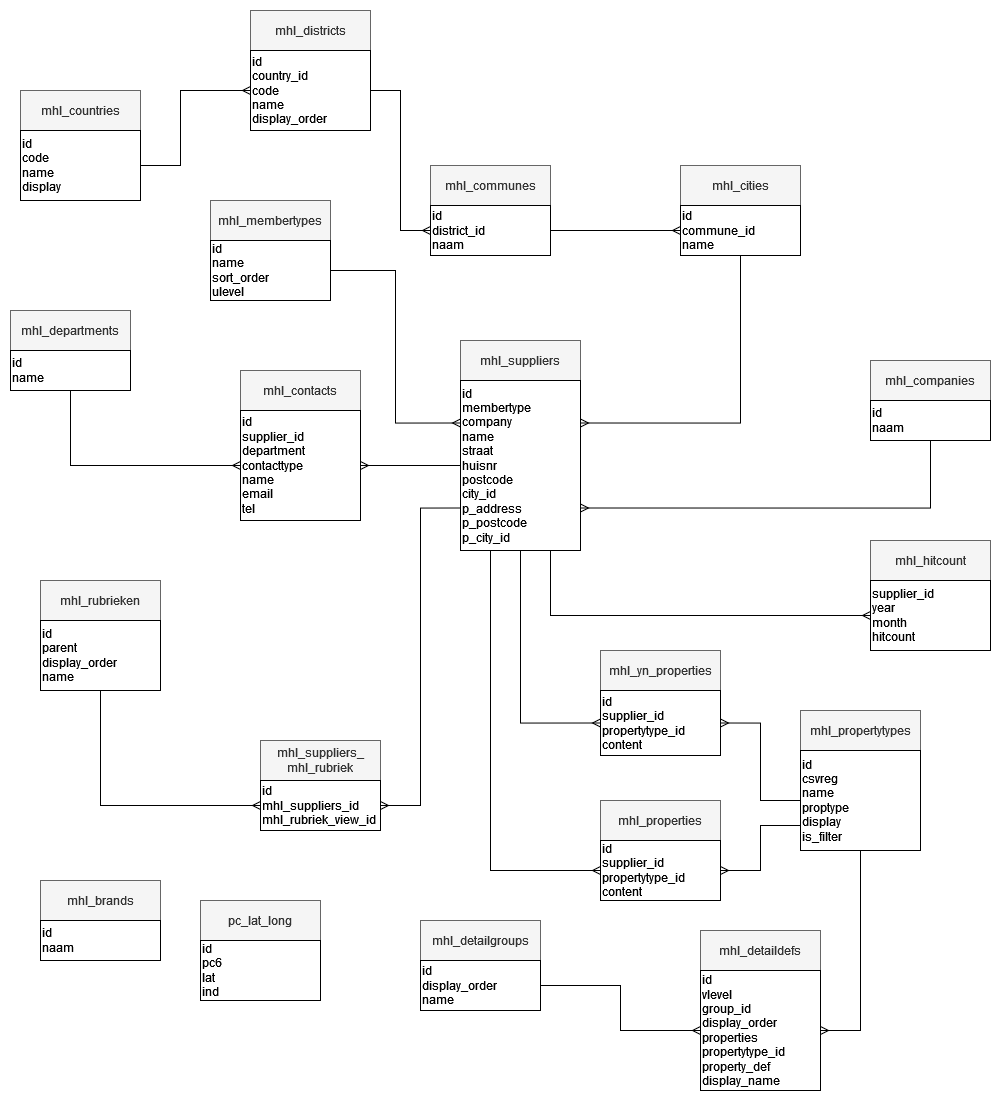

The diagram above was exported from draw.io. Its source (the exported page's mxGraphModel, read from the mxfile embedded in the PNG):
<mxGraphModel dx="2017" dy="1698" grid="1" gridSize="10" guides="1" tooltips="1" connect="1" arrows="1" fold="1" page="1" pageScale="1" pageWidth="850" pageHeight="1100" math="0" shadow="0" extFonts="Permanent Marker^https://fonts.googleapis.com/css?family=Permanent+Marker">
  <root>
    <mxCell id="0" />
    <mxCell id="1" parent="0" />
    <mxCell id="WJ54mfKFDZigVg9JZt8m-1" value="mhl_detaildefs" style="rounded=0;whiteSpace=wrap;html=1;fillColor=#f5f5f5;fontColor=#333333;strokeColor=#666666;" parent="1" vertex="1">
      <mxGeometry x="610" y="900" width="120" height="40" as="geometry" />
    </mxCell>
    <mxCell id="WJ54mfKFDZigVg9JZt8m-2" value="&lt;div align=&quot;left&quot;&gt;id&lt;/div&gt;vlevel&lt;div align=&quot;left&quot;&gt;group_id&lt;br&gt;&lt;/div&gt;&lt;div align=&quot;left&quot;&gt;display_order&lt;/div&gt;&lt;div align=&quot;left&quot;&gt;properties&lt;/div&gt;&lt;div align=&quot;left&quot;&gt;propertytype_id&lt;/div&gt;&lt;div align=&quot;left&quot;&gt;property_def&lt;/div&gt;&lt;div align=&quot;left&quot;&gt;display_name&lt;br&gt;&lt;/div&gt;" style="rounded=0;whiteSpace=wrap;html=1;align=left;" parent="1" vertex="1">
      <mxGeometry x="610" y="940" width="120" height="120" as="geometry" />
    </mxCell>
    <mxCell id="WJ54mfKFDZigVg9JZt8m-3" value="mhl_countries" style="rounded=0;whiteSpace=wrap;html=1;fillColor=#f5f5f5;fontColor=#333333;strokeColor=#666666;" parent="1" vertex="1">
      <mxGeometry x="-70" y="60" width="120" height="40" as="geometry" />
    </mxCell>
    <mxCell id="WJ54mfKFDZigVg9JZt8m-4" value="&lt;div align=&quot;left&quot;&gt;id&lt;/div&gt;&lt;div align=&quot;left&quot;&gt;code&lt;br&gt;&lt;/div&gt;&lt;div align=&quot;left&quot;&gt;name&lt;/div&gt;&lt;div align=&quot;left&quot;&gt;display&lt;br&gt;&lt;/div&gt;" style="rounded=0;whiteSpace=wrap;html=1;align=left;" parent="1" vertex="1">
      <mxGeometry x="-70" y="100" width="120" height="70" as="geometry" />
    </mxCell>
    <mxCell id="WJ54mfKFDZigVg9JZt8m-5" value="mhl_contacts" style="rounded=0;whiteSpace=wrap;html=1;fillColor=#f5f5f5;fontColor=#333333;strokeColor=#666666;" parent="1" vertex="1">
      <mxGeometry x="150" y="340" width="120" height="40" as="geometry" />
    </mxCell>
    <mxCell id="WJ54mfKFDZigVg9JZt8m-6" value="&lt;div align=&quot;left&quot;&gt;id&lt;/div&gt;&lt;div align=&quot;left&quot;&gt;supplier_id&lt;/div&gt;&lt;div align=&quot;left&quot;&gt;department&lt;/div&gt;&lt;div align=&quot;left&quot;&gt;contacttype&lt;/div&gt;&lt;div align=&quot;left&quot;&gt;name&lt;br&gt;&lt;/div&gt;&lt;div align=&quot;left&quot;&gt;email&lt;br&gt;&lt;/div&gt;&lt;div align=&quot;left&quot;&gt;tel&lt;/div&gt;" style="rounded=0;whiteSpace=wrap;html=1;align=left;" parent="1" vertex="1">
      <mxGeometry x="150" y="380" width="120" height="110" as="geometry" />
    </mxCell>
    <mxCell id="WJ54mfKFDZigVg9JZt8m-7" value="" style="edgeStyle=entityRelationEdgeStyle;fontSize=12;html=1;endArrow=ERmany;rounded=0;entryX=0;entryY=0.5;entryDx=0;entryDy=0;exitX=1;exitY=0.5;exitDx=0;exitDy=0;" parent="1" target="S_z5sO7EmOcnPvGJ8LD5-2" edge="1" source="MkCT_JqUA5s43XvidqrJ-4">
      <mxGeometry width="100" height="100" relative="1" as="geometry">
        <mxPoint x="400" y="460" as="sourcePoint" />
        <mxPoint x="450" y="490" as="targetPoint" />
        <Array as="points">
          <mxPoint x="280" y="440" />
          <mxPoint x="230" y="310" />
          <mxPoint x="230" y="440" />
          <mxPoint x="250" y="420" />
          <mxPoint x="250" y="460" />
          <mxPoint x="190" y="400" />
          <mxPoint x="220" y="390" />
          <mxPoint x="260" y="340" />
          <mxPoint x="250" y="390" />
          <mxPoint x="260" y="338" />
        </Array>
      </mxGeometry>
    </mxCell>
    <mxCell id="WJ54mfKFDZigVg9JZt8m-9" value="" style="edgeStyle=orthogonalEdgeStyle;fontSize=12;html=1;endArrow=ERmany;rounded=0;entryX=0;entryY=0.5;entryDx=0;entryDy=0;exitX=0.5;exitY=1;exitDx=0;exitDy=0;" parent="1" target="MkCT_JqUA5s43XvidqrJ-20" edge="1" source="MkCT_JqUA5s43XvidqrJ-16">
      <mxGeometry width="100" height="100" relative="1" as="geometry">
        <mxPoint x="630" y="390" as="sourcePoint" />
        <mxPoint x="430" y="450" as="targetPoint" />
        <Array as="points">
          <mxPoint x="430" y="693" />
        </Array>
      </mxGeometry>
    </mxCell>
    <mxCell id="w7XXGpmsDdJnlLoKsHKg-1" value="mhl_cities" style="rounded=0;whiteSpace=wrap;html=1;fillColor=#f5f5f5;fontColor=#333333;strokeColor=#666666;" parent="1" vertex="1">
      <mxGeometry x="590" y="135" width="120" height="40" as="geometry" />
    </mxCell>
    <mxCell id="w7XXGpmsDdJnlLoKsHKg-2" value="&lt;div align=&quot;left&quot;&gt;id&lt;/div&gt;&lt;div align=&quot;left&quot;&gt;commune_id&lt;br&gt;&lt;/div&gt;&lt;div align=&quot;left&quot;&gt;name&lt;/div&gt;" style="rounded=0;whiteSpace=wrap;html=1;align=left;" parent="1" vertex="1">
      <mxGeometry x="590" y="175" width="120" height="50" as="geometry" />
    </mxCell>
    <mxCell id="w7XXGpmsDdJnlLoKsHKg-3" value="mhl_brands" style="rounded=0;whiteSpace=wrap;html=1;fillColor=#f5f5f5;fontColor=#333333;strokeColor=#666666;" parent="1" vertex="1">
      <mxGeometry x="-50" y="850" width="120" height="40" as="geometry" />
    </mxCell>
    <mxCell id="w7XXGpmsDdJnlLoKsHKg-4" value="&lt;div align=&quot;left&quot;&gt;id&lt;/div&gt;&lt;div align=&quot;left&quot;&gt;naam&lt;/div&gt;" style="rounded=0;whiteSpace=wrap;html=1;align=left;" parent="1" vertex="1">
      <mxGeometry x="-50" y="890" width="120" height="40" as="geometry" />
    </mxCell>
    <mxCell id="w7XXGpmsDdJnlLoKsHKg-5" value="" style="edgeStyle=orthogonalEdgeStyle;fontSize=12;html=1;endArrow=ERmany;rounded=0;entryX=0;entryY=0.5;entryDx=0;entryDy=0;exitX=1;exitY=0.5;exitDx=0;exitDy=0;" parent="1" source="S_z5sO7EmOcnPvGJ8LD5-2" target="w7XXGpmsDdJnlLoKsHKg-2" edge="1">
      <mxGeometry width="100" height="100" relative="1" as="geometry">
        <mxPoint x="600" y="290" as="sourcePoint" />
        <mxPoint x="580" y="540" as="targetPoint" />
      </mxGeometry>
    </mxCell>
    <mxCell id="w7XXGpmsDdJnlLoKsHKg-6" value="" style="edgeStyle=orthogonalEdgeStyle;fontSize=12;html=1;endArrow=ERmany;rounded=0;exitX=1;exitY=0.5;exitDx=0;exitDy=0;entryX=0;entryY=0.5;entryDx=0;entryDy=0;" parent="1" edge="1" target="MkCT_JqUA5s43XvidqrJ-4" source="WJ54mfKFDZigVg9JZt8m-4">
      <mxGeometry width="100" height="100" relative="1" as="geometry">
        <mxPoint x="810" y="190" as="sourcePoint" />
        <mxPoint x="790" y="440" as="targetPoint" />
        <Array as="points">
          <mxPoint x="90" y="135" />
          <mxPoint x="90" y="60" />
        </Array>
      </mxGeometry>
    </mxCell>
    <mxCell id="w7XXGpmsDdJnlLoKsHKg-7" value="" style="edgeStyle=orthogonalEdgeStyle;fontSize=12;html=1;endArrow=ERmany;rounded=0;exitX=0;exitY=0.5;exitDx=0;exitDy=0;entryX=1;entryY=0.5;entryDx=0;entryDy=0;" parent="1" edge="1" target="WJ54mfKFDZigVg9JZt8m-6" source="MkCT_JqUA5s43XvidqrJ-16">
      <mxGeometry width="100" height="100" relative="1" as="geometry">
        <mxPoint x="500" y="310" as="sourcePoint" />
        <mxPoint x="630" y="370" as="targetPoint" />
      </mxGeometry>
    </mxCell>
    <mxCell id="S_z5sO7EmOcnPvGJ8LD5-1" value="mhl_communes" style="rounded=0;whiteSpace=wrap;html=1;fillColor=#f5f5f5;fontColor=#333333;strokeColor=#666666;" parent="1" vertex="1">
      <mxGeometry x="340" y="135" width="120" height="40" as="geometry" />
    </mxCell>
    <mxCell id="S_z5sO7EmOcnPvGJ8LD5-2" value="&lt;div align=&quot;left&quot;&gt;id&lt;/div&gt;&lt;div align=&quot;left&quot;&gt;district_id&lt;br&gt;&lt;/div&gt;&lt;div align=&quot;left&quot;&gt;naam&lt;/div&gt;" style="rounded=0;whiteSpace=wrap;html=1;align=left;" parent="1" vertex="1">
      <mxGeometry x="340" y="175" width="120" height="50" as="geometry" />
    </mxCell>
    <mxCell id="S_z5sO7EmOcnPvGJ8LD5-3" value="mhl_companies" style="rounded=0;whiteSpace=wrap;html=1;fillColor=#f5f5f5;fontColor=#333333;strokeColor=#666666;" parent="1" vertex="1">
      <mxGeometry x="780" y="330" width="120" height="40" as="geometry" />
    </mxCell>
    <mxCell id="S_z5sO7EmOcnPvGJ8LD5-4" value="&lt;div align=&quot;left&quot;&gt;id&lt;/div&gt;&lt;div align=&quot;left&quot;&gt;naam&lt;/div&gt;" style="rounded=0;whiteSpace=wrap;html=1;align=left;" parent="1" vertex="1">
      <mxGeometry x="780" y="370" width="120" height="40" as="geometry" />
    </mxCell>
    <mxCell id="S_z5sO7EmOcnPvGJ8LD5-5" value="mhl_departments" style="rounded=0;whiteSpace=wrap;html=1;fillColor=#f5f5f5;fontColor=#333333;strokeColor=#666666;" parent="1" vertex="1">
      <mxGeometry x="-80" y="280" width="120" height="40" as="geometry" />
    </mxCell>
    <mxCell id="S_z5sO7EmOcnPvGJ8LD5-6" value="&lt;div align=&quot;left&quot;&gt;id&lt;/div&gt;&lt;div align=&quot;left&quot;&gt;name&lt;/div&gt;" style="rounded=0;whiteSpace=wrap;html=1;align=left;" parent="1" vertex="1">
      <mxGeometry x="-80" y="320" width="120" height="40" as="geometry" />
    </mxCell>
    <mxCell id="MkCT_JqUA5s43XvidqrJ-1" value="mhl_detailgroups" style="rounded=0;whiteSpace=wrap;html=1;fillColor=#f5f5f5;fontColor=#333333;strokeColor=#666666;" vertex="1" parent="1">
      <mxGeometry x="330" y="890" width="120" height="40" as="geometry" />
    </mxCell>
    <mxCell id="MkCT_JqUA5s43XvidqrJ-2" value="&lt;div align=&quot;left&quot;&gt;id&lt;/div&gt;&lt;div align=&quot;left&quot;&gt;display_order&lt;br&gt;&lt;/div&gt;&lt;div align=&quot;left&quot;&gt;name&lt;/div&gt;" style="rounded=0;whiteSpace=wrap;html=1;align=left;" vertex="1" parent="1">
      <mxGeometry x="330" y="930" width="120" height="50" as="geometry" />
    </mxCell>
    <mxCell id="MkCT_JqUA5s43XvidqrJ-3" value="mhl_districts" style="rounded=0;whiteSpace=wrap;html=1;fillColor=#f5f5f5;fontColor=#333333;strokeColor=#666666;" vertex="1" parent="1">
      <mxGeometry x="160" y="-20" width="120" height="40" as="geometry" />
    </mxCell>
    <mxCell id="MkCT_JqUA5s43XvidqrJ-4" value="&lt;div align=&quot;left&quot;&gt;id&lt;/div&gt;&lt;div align=&quot;left&quot;&gt;country_id&lt;/div&gt;&lt;div align=&quot;left&quot;&gt;code&lt;br&gt;&lt;/div&gt;&lt;div align=&quot;left&quot;&gt;name&lt;/div&gt;&lt;div align=&quot;left&quot;&gt;display_order&lt;br&gt;&lt;/div&gt;" style="rounded=0;whiteSpace=wrap;html=1;align=left;" vertex="1" parent="1">
      <mxGeometry x="160" y="20" width="120" height="80" as="geometry" />
    </mxCell>
    <mxCell id="MkCT_JqUA5s43XvidqrJ-5" value="mhl_hitcount" style="rounded=0;whiteSpace=wrap;html=1;fillColor=#f5f5f5;fontColor=#333333;strokeColor=#666666;" vertex="1" parent="1">
      <mxGeometry x="780" y="510" width="120" height="40" as="geometry" />
    </mxCell>
    <mxCell id="MkCT_JqUA5s43XvidqrJ-6" value="supplier_id&lt;div align=&quot;left&quot;&gt;year&lt;br&gt;&lt;/div&gt;&lt;div align=&quot;left&quot;&gt;month&lt;br&gt;&lt;/div&gt;&lt;div align=&quot;left&quot;&gt;hitcount&lt;br&gt;&lt;/div&gt;" style="rounded=0;whiteSpace=wrap;html=1;align=left;" vertex="1" parent="1">
      <mxGeometry x="780" y="550" width="120" height="70" as="geometry" />
    </mxCell>
    <mxCell id="MkCT_JqUA5s43XvidqrJ-7" value="mhl_membertypes" style="rounded=0;whiteSpace=wrap;html=1;fillColor=#f5f5f5;fontColor=#333333;strokeColor=#666666;" vertex="1" parent="1">
      <mxGeometry x="120" y="170" width="120" height="40" as="geometry" />
    </mxCell>
    <mxCell id="MkCT_JqUA5s43XvidqrJ-8" value="&lt;div align=&quot;left&quot;&gt;id&lt;/div&gt;&lt;div align=&quot;left&quot;&gt;name&lt;/div&gt;&lt;div align=&quot;left&quot;&gt;sort_order&lt;/div&gt;&lt;div align=&quot;left&quot;&gt;ulevel&lt;br&gt;&lt;/div&gt;" style="rounded=0;whiteSpace=wrap;html=1;align=left;" vertex="1" parent="1">
      <mxGeometry x="120" y="210" width="120" height="60" as="geometry" />
    </mxCell>
    <mxCell id="MkCT_JqUA5s43XvidqrJ-9" value="mhl_properties" style="rounded=0;whiteSpace=wrap;html=1;fillColor=#f5f5f5;fontColor=#333333;strokeColor=#666666;" vertex="1" parent="1">
      <mxGeometry x="510" y="770" width="120" height="40" as="geometry" />
    </mxCell>
    <mxCell id="MkCT_JqUA5s43XvidqrJ-10" value="&lt;div align=&quot;left&quot;&gt;id&lt;/div&gt;&lt;div align=&quot;left&quot;&gt;supplier_id&lt;br&gt;&lt;/div&gt;&lt;div align=&quot;left&quot;&gt;propertytype_id&lt;br&gt;&lt;/div&gt;&lt;div align=&quot;left&quot;&gt;content&lt;br&gt;&lt;/div&gt;" style="rounded=0;whiteSpace=wrap;html=1;align=left;" vertex="1" parent="1">
      <mxGeometry x="510" y="810" width="120" height="60" as="geometry" />
    </mxCell>
    <mxCell id="MkCT_JqUA5s43XvidqrJ-11" value="mhl_propertytypes" style="rounded=0;whiteSpace=wrap;html=1;fillColor=#f5f5f5;fontColor=#333333;strokeColor=#666666;" vertex="1" parent="1">
      <mxGeometry x="710" y="680" width="120" height="40" as="geometry" />
    </mxCell>
    <mxCell id="MkCT_JqUA5s43XvidqrJ-12" value="&lt;div align=&quot;left&quot;&gt;id&lt;/div&gt;&lt;div align=&quot;left&quot;&gt;csvreg&lt;br&gt;&lt;/div&gt;&lt;div align=&quot;left&quot;&gt;name&lt;br&gt;&lt;/div&gt;&lt;div align=&quot;left&quot;&gt;proptype&lt;/div&gt;&lt;div align=&quot;left&quot;&gt;display&lt;/div&gt;&lt;div align=&quot;left&quot;&gt;is_filter&lt;br&gt;&lt;/div&gt;" style="rounded=0;whiteSpace=wrap;html=1;align=left;" vertex="1" parent="1">
      <mxGeometry x="710" y="720" width="120" height="100" as="geometry" />
    </mxCell>
    <mxCell id="MkCT_JqUA5s43XvidqrJ-13" value="mhl_rubrieken" style="rounded=0;whiteSpace=wrap;html=1;fillColor=#f5f5f5;fontColor=#333333;strokeColor=#666666;" vertex="1" parent="1">
      <mxGeometry x="-50" y="550" width="120" height="40" as="geometry" />
    </mxCell>
    <mxCell id="MkCT_JqUA5s43XvidqrJ-14" value="&lt;div align=&quot;left&quot;&gt;id&lt;/div&gt;&lt;div align=&quot;left&quot;&gt;parent&lt;br&gt;&lt;/div&gt;&lt;div align=&quot;left&quot;&gt;display_order&lt;/div&gt;name" style="rounded=0;whiteSpace=wrap;html=1;align=left;" vertex="1" parent="1">
      <mxGeometry x="-50" y="590" width="120" height="70" as="geometry" />
    </mxCell>
    <mxCell id="MkCT_JqUA5s43XvidqrJ-15" value="mhl_suppliers" style="rounded=0;whiteSpace=wrap;html=1;fillColor=#f5f5f5;fontColor=#333333;strokeColor=#666666;" vertex="1" parent="1">
      <mxGeometry x="370" y="310" width="120" height="40" as="geometry" />
    </mxCell>
    <mxCell id="MkCT_JqUA5s43XvidqrJ-16" value="&lt;div align=&quot;left&quot;&gt;id&lt;/div&gt;&lt;div align=&quot;left&quot;&gt;membertype&lt;/div&gt;&lt;div align=&quot;left&quot;&gt;company&lt;br&gt;&lt;/div&gt;&lt;div&gt;name&lt;/div&gt;&lt;div&gt;straat&lt;/div&gt;&lt;div&gt;huisnr&lt;/div&gt;&lt;div&gt;postcode&lt;/div&gt;&lt;div&gt;city_id&lt;/div&gt;&lt;div&gt;p_address&lt;/div&gt;&lt;div&gt;p_postcode&lt;/div&gt;&lt;div&gt;p_city_id&lt;br&gt;&lt;/div&gt;" style="rounded=0;whiteSpace=wrap;html=1;align=left;" vertex="1" parent="1">
      <mxGeometry x="370" y="350" width="120" height="170" as="geometry" />
    </mxCell>
    <mxCell id="MkCT_JqUA5s43XvidqrJ-17" value="&lt;div&gt;mhl_suppliers_&lt;/div&gt;&lt;div&gt;mhl_rubriek&lt;/div&gt;" style="rounded=0;whiteSpace=wrap;html=1;fillColor=#f5f5f5;fontColor=#333333;strokeColor=#666666;" vertex="1" parent="1">
      <mxGeometry x="170" y="710" width="120" height="40" as="geometry" />
    </mxCell>
    <mxCell id="MkCT_JqUA5s43XvidqrJ-18" value="&lt;div align=&quot;left&quot;&gt;id&lt;/div&gt;&lt;div&gt;mhl_suppliers_id&lt;/div&gt;&lt;div&gt;mhl_rubriek_view_id&lt;br&gt;&lt;/div&gt;" style="rounded=0;whiteSpace=wrap;html=1;align=left;" vertex="1" parent="1">
      <mxGeometry x="170" y="750" width="120" height="50" as="geometry" />
    </mxCell>
    <mxCell id="MkCT_JqUA5s43XvidqrJ-19" value="mhl_yn_properties" style="rounded=0;whiteSpace=wrap;html=1;fillColor=#f5f5f5;fontColor=#333333;strokeColor=#666666;" vertex="1" parent="1">
      <mxGeometry x="510" y="620" width="120" height="40" as="geometry" />
    </mxCell>
    <mxCell id="MkCT_JqUA5s43XvidqrJ-20" value="&lt;div align=&quot;left&quot;&gt;id&lt;/div&gt;&lt;div align=&quot;left&quot;&gt;supplier_id&lt;/div&gt;&lt;div align=&quot;left&quot;&gt;propertytype_id&lt;/div&gt;&lt;div align=&quot;left&quot;&gt;content&lt;br&gt;&lt;/div&gt;" style="rounded=0;whiteSpace=wrap;html=1;align=left;" vertex="1" parent="1">
      <mxGeometry x="510" y="660" width="120" height="65" as="geometry" />
    </mxCell>
    <mxCell id="MkCT_JqUA5s43XvidqrJ-21" value="pc_lat_long" style="rounded=0;whiteSpace=wrap;html=1;fillColor=#f5f5f5;fontColor=#333333;strokeColor=#666666;" vertex="1" parent="1">
      <mxGeometry x="110" y="870" width="120" height="40" as="geometry" />
    </mxCell>
    <mxCell id="MkCT_JqUA5s43XvidqrJ-22" value="&lt;div align=&quot;left&quot;&gt;id&lt;/div&gt;&lt;div align=&quot;left&quot;&gt;pc6&lt;/div&gt;&lt;div align=&quot;left&quot;&gt;lat&lt;/div&gt;&lt;div align=&quot;left&quot;&gt;ind&lt;br&gt;&lt;/div&gt;" style="rounded=0;whiteSpace=wrap;html=1;align=left;" vertex="1" parent="1">
      <mxGeometry x="110" y="910" width="120" height="60" as="geometry" />
    </mxCell>
    <mxCell id="MkCT_JqUA5s43XvidqrJ-23" value="" style="edgeStyle=orthogonalEdgeStyle;fontSize=12;html=1;endArrow=ERmany;rounded=0;entryX=0;entryY=0.5;entryDx=0;entryDy=0;exitX=0.5;exitY=1;exitDx=0;exitDy=0;" edge="1" parent="1" source="S_z5sO7EmOcnPvGJ8LD5-6" target="WJ54mfKFDZigVg9JZt8m-6">
      <mxGeometry width="100" height="100" relative="1" as="geometry">
        <mxPoint x="640" y="400" as="sourcePoint" />
        <mxPoint x="580" y="540" as="targetPoint" />
      </mxGeometry>
    </mxCell>
    <mxCell id="MkCT_JqUA5s43XvidqrJ-24" value="" style="edgeStyle=orthogonalEdgeStyle;fontSize=12;html=1;endArrow=ERmany;rounded=0;entryX=1;entryY=0.5;entryDx=0;entryDy=0;exitX=0;exitY=0.5;exitDx=0;exitDy=0;" edge="1" parent="1" source="MkCT_JqUA5s43XvidqrJ-12" target="MkCT_JqUA5s43XvidqrJ-20">
      <mxGeometry width="100" height="100" relative="1" as="geometry">
        <mxPoint x="440" y="530" as="sourcePoint" />
        <mxPoint x="520" y="703" as="targetPoint" />
      </mxGeometry>
    </mxCell>
    <mxCell id="MkCT_JqUA5s43XvidqrJ-25" value="" style="edgeStyle=orthogonalEdgeStyle;fontSize=12;html=1;endArrow=ERmany;rounded=0;entryX=1;entryY=0.5;entryDx=0;entryDy=0;exitX=0.5;exitY=1;exitDx=0;exitDy=0;" edge="1" parent="1" source="MkCT_JqUA5s43XvidqrJ-12" target="WJ54mfKFDZigVg9JZt8m-2">
      <mxGeometry width="100" height="100" relative="1" as="geometry">
        <mxPoint x="850" y="630" as="sourcePoint" />
        <mxPoint x="640" y="703" as="targetPoint" />
      </mxGeometry>
    </mxCell>
    <mxCell id="MkCT_JqUA5s43XvidqrJ-27" value="" style="edgeStyle=orthogonalEdgeStyle;fontSize=12;html=1;endArrow=ERmany;rounded=0;entryX=1;entryY=0.5;entryDx=0;entryDy=0;exitX=0;exitY=0.75;exitDx=0;exitDy=0;" edge="1" parent="1" source="MkCT_JqUA5s43XvidqrJ-12" target="MkCT_JqUA5s43XvidqrJ-10">
      <mxGeometry width="100" height="100" relative="1" as="geometry">
        <mxPoint x="720" y="780" as="sourcePoint" />
        <mxPoint x="640" y="703" as="targetPoint" />
      </mxGeometry>
    </mxCell>
    <mxCell id="MkCT_JqUA5s43XvidqrJ-28" value="" style="edgeStyle=orthogonalEdgeStyle;fontSize=12;html=1;endArrow=ERmany;rounded=0;entryX=0;entryY=0.5;entryDx=0;entryDy=0;exitX=0.25;exitY=1;exitDx=0;exitDy=0;" edge="1" parent="1" source="MkCT_JqUA5s43XvidqrJ-16" target="MkCT_JqUA5s43XvidqrJ-10">
      <mxGeometry width="100" height="100" relative="1" as="geometry">
        <mxPoint x="440" y="530" as="sourcePoint" />
        <mxPoint x="520" y="703" as="targetPoint" />
        <Array as="points">
          <mxPoint x="400" y="840" />
        </Array>
      </mxGeometry>
    </mxCell>
    <mxCell id="MkCT_JqUA5s43XvidqrJ-29" value="" style="edgeStyle=orthogonalEdgeStyle;fontSize=12;html=1;endArrow=ERmany;rounded=0;entryX=1;entryY=0.25;entryDx=0;entryDy=0;exitX=0.5;exitY=1;exitDx=0;exitDy=0;" edge="1" parent="1" source="w7XXGpmsDdJnlLoKsHKg-2" target="MkCT_JqUA5s43XvidqrJ-16">
      <mxGeometry width="100" height="100" relative="1" as="geometry">
        <mxPoint x="500" y="445" as="sourcePoint" />
        <mxPoint x="660" y="535" as="targetPoint" />
        <Array as="points">
          <mxPoint x="650" y="393" />
        </Array>
      </mxGeometry>
    </mxCell>
    <mxCell id="MkCT_JqUA5s43XvidqrJ-30" value="" style="edgeStyle=orthogonalEdgeStyle;fontSize=12;html=1;endArrow=ERmany;rounded=0;exitX=1;exitY=0.5;exitDx=0;exitDy=0;entryX=0;entryY=0.5;entryDx=0;entryDy=0;" edge="1" parent="1" source="MkCT_JqUA5s43XvidqrJ-2" target="WJ54mfKFDZigVg9JZt8m-2">
      <mxGeometry width="100" height="100" relative="1" as="geometry">
        <mxPoint x="780" y="830" as="sourcePoint" />
        <mxPoint x="580" y="980" as="targetPoint" />
      </mxGeometry>
    </mxCell>
    <mxCell id="MkCT_JqUA5s43XvidqrJ-31" value="" style="edgeStyle=orthogonalEdgeStyle;fontSize=12;html=1;endArrow=ERmany;rounded=0;entryX=0;entryY=0.5;entryDx=0;entryDy=0;exitX=0.5;exitY=1;exitDx=0;exitDy=0;" edge="1" parent="1" source="MkCT_JqUA5s43XvidqrJ-14" target="MkCT_JqUA5s43XvidqrJ-18">
      <mxGeometry width="100" height="100" relative="1" as="geometry">
        <mxPoint x="100" y="310" as="sourcePoint" />
        <mxPoint x="160" y="445" as="targetPoint" />
      </mxGeometry>
    </mxCell>
    <mxCell id="MkCT_JqUA5s43XvidqrJ-32" value="" style="edgeStyle=orthogonalEdgeStyle;fontSize=12;html=1;endArrow=ERmany;rounded=0;entryX=1;entryY=0.5;entryDx=0;entryDy=0;exitX=0;exitY=0.75;exitDx=0;exitDy=0;" edge="1" parent="1" source="MkCT_JqUA5s43XvidqrJ-16" target="MkCT_JqUA5s43XvidqrJ-18">
      <mxGeometry width="100" height="100" relative="1" as="geometry">
        <mxPoint x="110" y="320" as="sourcePoint" />
        <mxPoint x="170" y="455" as="targetPoint" />
      </mxGeometry>
    </mxCell>
    <mxCell id="MkCT_JqUA5s43XvidqrJ-33" value="" style="edgeStyle=orthogonalEdgeStyle;fontSize=12;html=1;endArrow=ERmany;rounded=0;entryX=0;entryY=0.25;entryDx=0;entryDy=0;exitX=1;exitY=0.5;exitDx=0;exitDy=0;" edge="1" parent="1" source="MkCT_JqUA5s43XvidqrJ-8" target="MkCT_JqUA5s43XvidqrJ-16">
      <mxGeometry width="100" height="100" relative="1" as="geometry">
        <mxPoint x="-10" y="370" as="sourcePoint" />
        <mxPoint x="160" y="445" as="targetPoint" />
      </mxGeometry>
    </mxCell>
    <mxCell id="MkCT_JqUA5s43XvidqrJ-34" value="" style="edgeStyle=orthogonalEdgeStyle;fontSize=12;html=1;endArrow=ERmany;rounded=0;entryX=0;entryY=0.5;entryDx=0;entryDy=0;exitX=0.75;exitY=1;exitDx=0;exitDy=0;" edge="1" parent="1" source="MkCT_JqUA5s43XvidqrJ-16" target="MkCT_JqUA5s43XvidqrJ-6">
      <mxGeometry width="100" height="100" relative="1" as="geometry">
        <mxPoint x="440" y="530" as="sourcePoint" />
        <mxPoint x="520" y="703" as="targetPoint" />
        <Array as="points">
          <mxPoint x="460" y="585" />
        </Array>
      </mxGeometry>
    </mxCell>
    <mxCell id="MkCT_JqUA5s43XvidqrJ-35" value="" style="edgeStyle=orthogonalEdgeStyle;fontSize=12;html=1;endArrow=ERmany;rounded=0;entryX=1;entryY=0.75;entryDx=0;entryDy=0;exitX=0.5;exitY=1;exitDx=0;exitDy=0;" edge="1" parent="1" source="S_z5sO7EmOcnPvGJ8LD5-4" target="MkCT_JqUA5s43XvidqrJ-16">
      <mxGeometry width="100" height="100" relative="1" as="geometry">
        <mxPoint x="660" y="235" as="sourcePoint" />
        <mxPoint x="500" y="403" as="targetPoint" />
        <Array as="points">
          <mxPoint x="840" y="478" />
        </Array>
      </mxGeometry>
    </mxCell>
  </root>
</mxGraphModel>